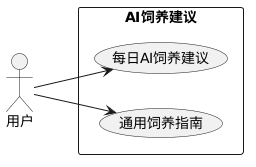

The diagram above was rendered by PlantUML. Its source (embedded in the PNG):
@startuml
left to right direction
actor 用户
rectangle "AI饲养建议" {
  usecase "通用饲养指南" as UC1
  usecase "每日AI饲养建议" as UC2
}
用户 --> UC1
用户 --> UC2
@enduml